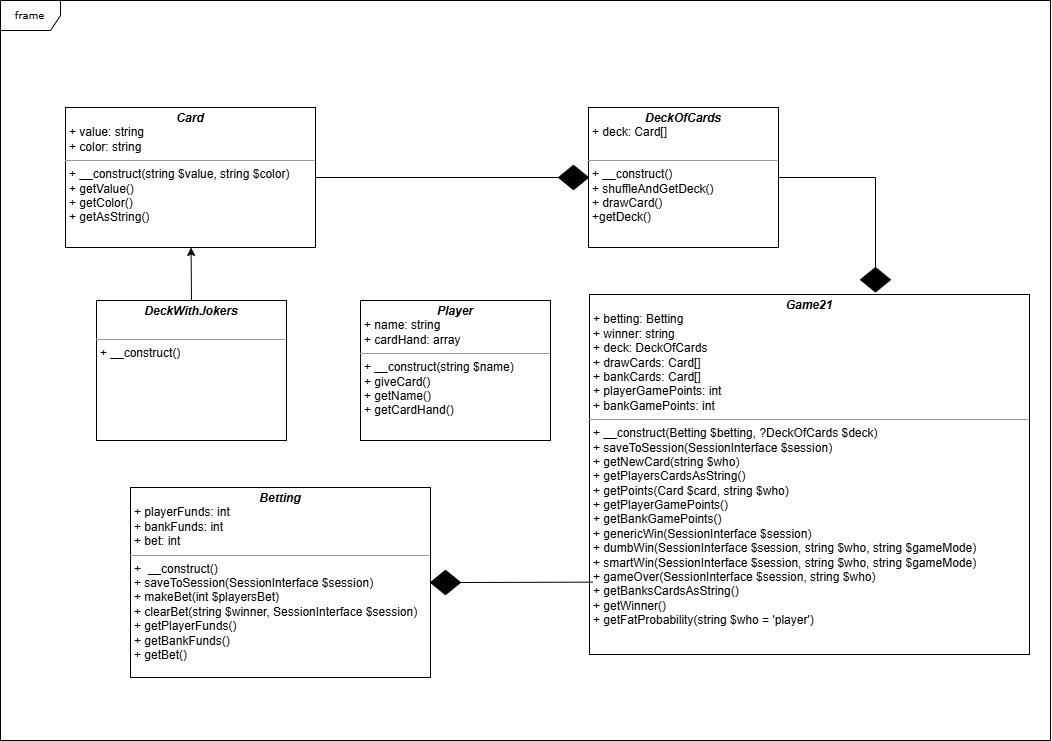

The diagram above was exported from draw.io. Its source (the exported page's mxGraphModel, read from the mxfile embedded in the PNG):
<mxGraphModel dx="2278" dy="2027" grid="1" gridSize="10" guides="1" tooltips="1" connect="1" arrows="1" fold="1" page="1" pageScale="1" pageWidth="850" pageHeight="1100" background="none" math="0" shadow="0">
  <root>
    <mxCell id="0" />
    <mxCell id="1" parent="0" />
    <mxCell id="17acba5748e5396b-1" value="frame" style="shape=umlFrame;whiteSpace=wrap;html=1;rounded=0;shadow=0;comic=0;labelBackgroundColor=none;strokeWidth=1;fontFamily=Verdana;fontSize=10;align=center;" parent="1" vertex="1">
      <mxGeometry y="-27" width="1050" height="740" as="geometry" />
    </mxCell>
    <mxCell id="5d2195bd80daf111-18" value="&lt;p style=&quot;margin:0px;margin-top:4px;text-align:center;&quot;&gt;&lt;i&gt;&lt;b&gt;Card&lt;/b&gt;&lt;/i&gt;&lt;br&gt;&lt;/p&gt;&lt;p style=&quot;margin:0px;margin-left:4px;&quot;&gt;+ value: string&lt;br&gt;+ color: string&lt;/p&gt;&lt;hr size=&quot;1&quot;&gt;&lt;p style=&quot;margin:0px;margin-left:4px;&quot;&gt;+&amp;nbsp;__construct(string $value, string $color)&lt;/p&gt;&lt;p style=&quot;margin:0px;margin-left:4px;&quot;&gt;+ getValue()&lt;br&gt;+ getColor()&lt;/p&gt;&lt;p style=&quot;margin:0px;margin-left:4px;&quot;&gt;+ getAsString()&lt;/p&gt;&lt;p style=&quot;margin:0px;margin-left:4px;&quot;&gt;&lt;br&gt;&lt;/p&gt;" style="verticalAlign=top;align=left;overflow=fill;fontSize=12;fontFamily=Helvetica;html=1;rounded=0;shadow=0;comic=0;labelBackgroundColor=none;strokeWidth=1" parent="1" vertex="1">
      <mxGeometry x="65" y="80" width="250" height="140" as="geometry" />
    </mxCell>
    <mxCell id="5d2195bd80daf111-27" style="edgeStyle=orthogonalEdgeStyle;rounded=0;html=1;exitX=1;exitY=0.75;dashed=1;labelBackgroundColor=none;startFill=0;endArrow=open;endFill=0;endSize=10;fontFamily=Verdana;fontSize=10;" parent="1" edge="1">
      <mxGeometry relative="1" as="geometry">
        <Array as="points">
          <mxPoint x="320" y="375" />
          <mxPoint x="320" y="440" />
        </Array>
        <mxPoint x="380" y="440" as="targetPoint" />
      </mxGeometry>
    </mxCell>
    <mxCell id="5d2195bd80daf111-28" style="edgeStyle=orthogonalEdgeStyle;rounded=0;html=1;dashed=1;labelBackgroundColor=none;startFill=0;endArrow=open;endFill=0;endSize=10;fontFamily=Verdana;fontSize=10;" parent="1" edge="1">
      <mxGeometry relative="1" as="geometry">
        <Array as="points">
          <mxPoint x="320" y="490" />
          <mxPoint x="320" y="460" />
        </Array>
        <mxPoint x="380" y="460" as="targetPoint" />
      </mxGeometry>
    </mxCell>
    <mxCell id="c8WTci6vZ5NjCWqKwqmK-1" value="&lt;p style=&quot;margin: 4px 0px 0px; text-align: center;&quot;&gt;&lt;i&gt;&lt;b&gt;DeckOfCards&lt;/b&gt;&lt;/i&gt;&lt;br&gt;&lt;/p&gt;&lt;p style=&quot;margin:0px;margin-left:4px;&quot;&gt;+ deck: Card[]&lt;br&gt;&lt;br&gt;&lt;/p&gt;&lt;hr size=&quot;1&quot;&gt;&lt;p style=&quot;margin:0px;margin-left:4px;&quot;&gt;+&amp;nbsp;__construct()&lt;br&gt;+&amp;nbsp;shuffleAndGetDeck()&lt;/p&gt;&lt;p style=&quot;margin:0px;margin-left:4px;&quot;&gt;+&amp;nbsp;drawCard()&lt;/p&gt;&lt;p style=&quot;margin:0px;margin-left:4px;&quot;&gt;+&lt;span style=&quot;background-color: transparent;&quot;&gt;getDeck()&lt;/span&gt;&lt;/p&gt;" style="verticalAlign=top;align=left;overflow=fill;fontSize=12;fontFamily=Helvetica;html=1;rounded=0;shadow=0;comic=0;labelBackgroundColor=none;strokeWidth=1" parent="1" vertex="1">
      <mxGeometry x="588" y="80" width="190" height="140" as="geometry" />
    </mxCell>
    <mxCell id="c8WTci6vZ5NjCWqKwqmK-2" value="&lt;p style=&quot;margin: 4px 0px 0px; text-align: center;&quot;&gt;&lt;span style=&quot;background-color: transparent; text-align: left;&quot;&gt;&lt;b&gt;&lt;i&gt;DeckWithJokers&lt;/i&gt;&lt;/b&gt;&lt;/span&gt;&lt;br&gt;&lt;/p&gt;&lt;p style=&quot;margin:0px;margin-left:4px;&quot;&gt;&lt;br&gt;&lt;/p&gt;&lt;hr size=&quot;1&quot;&gt;&lt;p style=&quot;margin:0px;margin-left:4px;&quot;&gt;+&amp;nbsp;__construct()&lt;br&gt;&lt;br&gt;&lt;/p&gt;" style="verticalAlign=top;align=left;overflow=fill;fontSize=12;fontFamily=Helvetica;html=1;rounded=0;shadow=0;comic=0;labelBackgroundColor=none;strokeWidth=1" parent="1" vertex="1">
      <mxGeometry x="96" y="273" width="190" height="140" as="geometry" />
    </mxCell>
    <mxCell id="c8WTci6vZ5NjCWqKwqmK-3" value="" style="rhombus;whiteSpace=wrap;html=1;fillColor=#000000;" parent="1" vertex="1">
      <mxGeometry x="558" y="137.75" width="30" height="24.5" as="geometry" />
    </mxCell>
    <mxCell id="c8WTci6vZ5NjCWqKwqmK-7" value="" style="endArrow=none;html=1;rounded=0;entryX=0;entryY=0.5;entryDx=0;entryDy=0;exitX=1;exitY=0.5;exitDx=0;exitDy=0;" parent="1" source="5d2195bd80daf111-18" target="c8WTci6vZ5NjCWqKwqmK-3" edge="1">
      <mxGeometry width="50" height="50" relative="1" as="geometry">
        <mxPoint x="380" y="230.2299999999998" as="sourcePoint" />
        <mxPoint x="572" y="230.00000000000023" as="targetPoint" />
      </mxGeometry>
    </mxCell>
    <mxCell id="c8WTci6vZ5NjCWqKwqmK-8" value="" style="endArrow=classic;html=1;rounded=0;exitX=0.5;exitY=0;exitDx=0;exitDy=0;" parent="1" source="c8WTci6vZ5NjCWqKwqmK-2" target="5d2195bd80daf111-18" edge="1">
      <mxGeometry width="50" height="50" relative="1" as="geometry">
        <mxPoint x="400" y="270" as="sourcePoint" />
        <mxPoint x="450" y="220" as="targetPoint" />
      </mxGeometry>
    </mxCell>
    <mxCell id="yWmnEjn2zAyncylAUHDI-1" value="&lt;p style=&quot;margin:0px;margin-top:4px;text-align:center;&quot;&gt;&lt;i&gt;&lt;b&gt;Player&lt;/b&gt;&lt;/i&gt;&lt;br&gt;&lt;/p&gt;&lt;p style=&quot;margin:0px;margin-left:4px;&quot;&gt;+ name: string&lt;br&gt;+ cardHand: array&lt;/p&gt;&lt;hr size=&quot;1&quot;&gt;&lt;p style=&quot;margin:0px;margin-left:4px;&quot;&gt;+&amp;nbsp;__construct(string $name)&lt;/p&gt;&lt;p style=&quot;margin:0px;margin-left:4px;&quot;&gt;+ giveCard()&lt;br&gt;+ getName()&lt;/p&gt;&lt;p style=&quot;margin:0px;margin-left:4px;&quot;&gt;+ getCardHand()&lt;/p&gt;&lt;p style=&quot;margin:0px;margin-left:4px;&quot;&gt;&lt;br&gt;&lt;/p&gt;" style="verticalAlign=top;align=left;overflow=fill;fontSize=12;fontFamily=Helvetica;html=1;rounded=0;shadow=0;comic=0;labelBackgroundColor=none;strokeWidth=1" parent="1" vertex="1">
      <mxGeometry x="360" y="273" width="190" height="140" as="geometry" />
    </mxCell>
    <mxCell id="NN-3U6XADMJvTlNtPrI_-1" value="&lt;p style=&quot;margin:0px;margin-top:4px;text-align:center;&quot;&gt;&lt;i&gt;&lt;b&gt;Game21&lt;/b&gt;&lt;/i&gt;&lt;br&gt;&lt;/p&gt;&lt;p style=&quot;margin:0px;margin-left:4px;&quot;&gt;+ betting: Betting&lt;br&gt;+ winner: string&lt;/p&gt;&lt;p style=&quot;margin:0px;margin-left:4px;&quot;&gt;+ deck: DeckOfCards&lt;/p&gt;&lt;p style=&quot;margin:0px;margin-left:4px;&quot;&gt;+ drawCards: Card[]&lt;/p&gt;&lt;p style=&quot;margin:0px;margin-left:4px;&quot;&gt;+ bankCards: Card[]&lt;/p&gt;&lt;p style=&quot;margin:0px;margin-left:4px;&quot;&gt;+&amp;nbsp;playerGamePoints: int&lt;/p&gt;&lt;p style=&quot;margin:0px;margin-left:4px;&quot;&gt;+&amp;nbsp;bankGamePoints: int&lt;/p&gt;&lt;hr size=&quot;1&quot;&gt;&lt;p style=&quot;margin:0px;margin-left:4px;&quot;&gt;&lt;span style=&quot;background-color: transparent; color: light-dark(rgb(0, 0, 0), rgb(255, 255, 255));&quot;&gt;+ __construct(Betting $betting, ?DeckOfCards $deck)&lt;/span&gt;&lt;/p&gt;&lt;p style=&quot;margin:0px;margin-left:4px;&quot;&gt;+&amp;nbsp;saveToSession(SessionInterface $session)&lt;/p&gt;&lt;p style=&quot;margin:0px;margin-left:4px;&quot;&gt;+&amp;nbsp;getNewCard(string $who)&lt;/p&gt;&lt;p style=&quot;margin:0px;margin-left:4px;&quot;&gt;+&amp;nbsp;getPlayersCardsAsString()&lt;/p&gt;&lt;p style=&quot;margin:0px;margin-left:4px;&quot;&gt;+&amp;nbsp;getPoints(Card $card, string $who)&lt;/p&gt;&lt;p style=&quot;margin:0px;margin-left:4px;&quot;&gt;+&amp;nbsp;getPlayerGamePoints()&lt;/p&gt;&lt;p style=&quot;margin:0px;margin-left:4px;&quot;&gt;+&amp;nbsp;getBankGamePoints()&lt;/p&gt;&lt;p style=&quot;margin:0px;margin-left:4px;&quot;&gt;+&amp;nbsp;genericWin(SessionInterface $session)&lt;/p&gt;&lt;p style=&quot;margin:0px;margin-left:4px;&quot;&gt;+&amp;nbsp;dumbWin(SessionInterface $session, string $who, string $gameMode)&lt;/p&gt;&lt;p style=&quot;margin:0px;margin-left:4px;&quot;&gt;+&amp;nbsp;smartWin(SessionInterface $session, string $who, string $gameMode)&lt;/p&gt;&lt;p style=&quot;margin:0px;margin-left:4px;&quot;&gt;+&amp;nbsp;gameOver(SessionInterface $session, string $who)&lt;/p&gt;&lt;p style=&quot;margin:0px;margin-left:4px;&quot;&gt;+&amp;nbsp;getBanksCardsAsString()&lt;/p&gt;&lt;p style=&quot;margin:0px;margin-left:4px;&quot;&gt;+&amp;nbsp;getWinner()&lt;/p&gt;&lt;p style=&quot;margin:0px;margin-left:4px;&quot;&gt;+&amp;nbsp;getFatProbability(string $who = 'player')&lt;/p&gt;&lt;p style=&quot;margin:0px;margin-left:4px;&quot;&gt;&lt;br&gt;&lt;/p&gt;&lt;p style=&quot;margin:0px;margin-left:4px;&quot;&gt;&lt;br&gt;&lt;/p&gt;" style="verticalAlign=top;align=left;overflow=fill;fontSize=12;fontFamily=Helvetica;html=1;rounded=0;shadow=0;comic=0;labelBackgroundColor=none;strokeWidth=1" vertex="1" parent="1">
      <mxGeometry x="589" y="267" width="440" height="360" as="geometry" />
    </mxCell>
    <mxCell id="NN-3U6XADMJvTlNtPrI_-2" value="&lt;p style=&quot;margin:0px;margin-top:4px;text-align:center;&quot;&gt;&lt;i&gt;&lt;b&gt;Betting&lt;/b&gt;&lt;/i&gt;&lt;br&gt;&lt;/p&gt;&lt;p style=&quot;margin:0px;margin-left:4px;&quot;&gt;+ playerFunds: int&lt;/p&gt;&lt;p style=&quot;margin:0px;margin-left:4px;&quot;&gt;+ bankFunds: int&lt;/p&gt;&lt;p style=&quot;margin:0px;margin-left:4px;&quot;&gt;+ bet: int&lt;/p&gt;&lt;hr size=&quot;1&quot;&gt;&lt;p style=&quot;margin:0px;margin-left:4px;&quot;&gt;+&amp;nbsp;&amp;nbsp;__construct()&lt;/p&gt;&lt;p style=&quot;margin:0px;margin-left:4px;&quot;&gt;+&amp;nbsp;saveToSession(SessionInterface $session)&lt;/p&gt;&lt;p style=&quot;margin:0px;margin-left:4px;&quot;&gt;+&amp;nbsp;makeBet(int $playersBet)&lt;/p&gt;&lt;p style=&quot;margin:0px;margin-left:4px;&quot;&gt;+&amp;nbsp;clearBet(string $winner, SessionInterface $session)&lt;/p&gt;&lt;p style=&quot;margin:0px;margin-left:4px;&quot;&gt;+&amp;nbsp;getPlayerFunds()&lt;/p&gt;&lt;p style=&quot;margin:0px;margin-left:4px;&quot;&gt;+&amp;nbsp;getBankFunds()&lt;/p&gt;&lt;p style=&quot;margin:0px;margin-left:4px;&quot;&gt;+&amp;nbsp;getBet()&lt;/p&gt;&lt;p style=&quot;margin:0px;margin-left:4px;&quot;&gt;&lt;br&gt;&lt;/p&gt;" style="verticalAlign=top;align=left;overflow=fill;fontSize=12;fontFamily=Helvetica;html=1;rounded=0;shadow=0;comic=0;labelBackgroundColor=none;strokeWidth=1" vertex="1" parent="1">
      <mxGeometry x="130" y="460" width="300" height="190" as="geometry" />
    </mxCell>
    <mxCell id="NN-3U6XADMJvTlNtPrI_-3" value="" style="rhombus;whiteSpace=wrap;html=1;fillColor=#000000;" vertex="1" parent="1">
      <mxGeometry x="430" y="542.75" width="30" height="24.5" as="geometry" />
    </mxCell>
    <mxCell id="NN-3U6XADMJvTlNtPrI_-4" value="" style="endArrow=none;html=1;rounded=0;exitX=0.008;exitY=0.799;exitDx=0;exitDy=0;entryX=1;entryY=0.5;entryDx=0;entryDy=0;exitPerimeter=0;" edge="1" parent="1" source="NN-3U6XADMJvTlNtPrI_-1" target="NN-3U6XADMJvTlNtPrI_-3">
      <mxGeometry width="50" height="50" relative="1" as="geometry">
        <mxPoint x="317" y="154" as="sourcePoint" />
        <mxPoint x="270" y="154" as="targetPoint" />
      </mxGeometry>
    </mxCell>
    <mxCell id="NN-3U6XADMJvTlNtPrI_-6" value="" style="rhombus;whiteSpace=wrap;html=1;fillColor=#000000;" vertex="1" parent="1">
      <mxGeometry x="860" y="240" width="30" height="24.5" as="geometry" />
    </mxCell>
    <mxCell id="NN-3U6XADMJvTlNtPrI_-9" value="" style="endArrow=none;html=1;rounded=0;exitX=1;exitY=0.5;exitDx=0;exitDy=0;entryX=0.5;entryY=0;entryDx=0;entryDy=0;" edge="1" parent="1" source="c8WTci6vZ5NjCWqKwqmK-1" target="NN-3U6XADMJvTlNtPrI_-6">
      <mxGeometry width="50" height="50" relative="1" as="geometry">
        <mxPoint x="870" y="90" as="sourcePoint" />
        <mxPoint x="920" y="40" as="targetPoint" />
        <Array as="points">
          <mxPoint x="875" y="150" />
        </Array>
      </mxGeometry>
    </mxCell>
  </root>
</mxGraphModel>